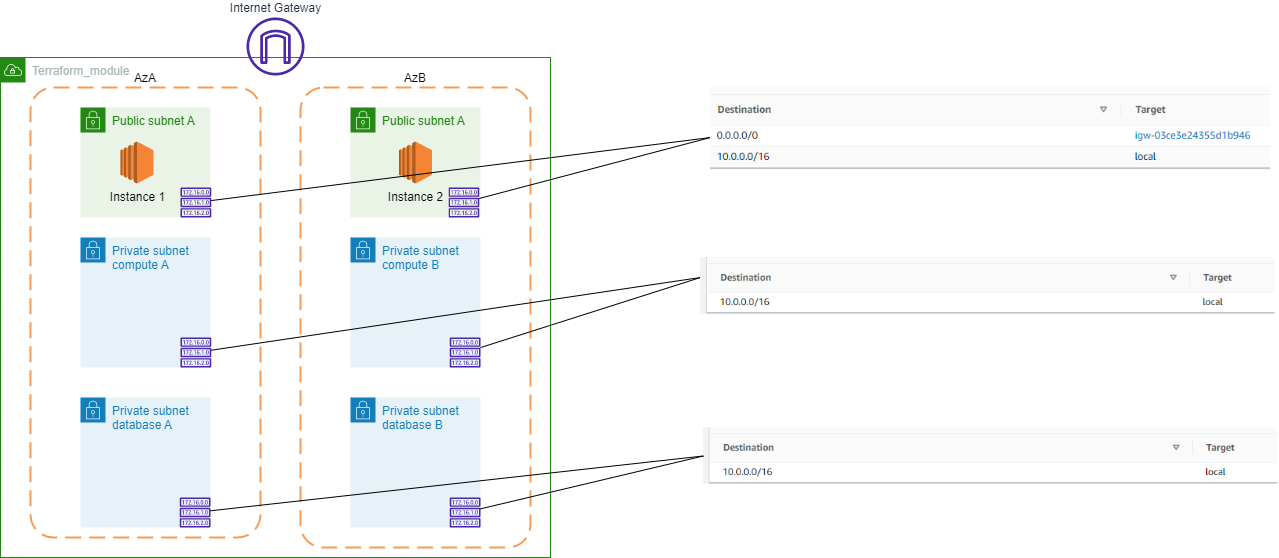

The diagram above was exported from draw.io. Its source (the exported page's mxGraphModel, read from the mxfile embedded in the PNG):
<mxGraphModel dx="2074" dy="1059" grid="1" gridSize="10" guides="1" tooltips="1" connect="1" arrows="1" fold="1" page="1" pageScale="1" pageWidth="1100" pageHeight="850" math="0" shadow="0">
  <root>
    <mxCell id="0" />
    <mxCell id="1" parent="0" />
    <mxCell id="LTfGzkFPR00a_ezCvcCH-8" value="Public subnet A" style="points=[[0,0],[0.25,0],[0.5,0],[0.75,0],[1,0],[1,0.25],[1,0.5],[1,0.75],[1,1],[0.75,1],[0.5,1],[0.25,1],[0,1],[0,0.75],[0,0.5],[0,0.25]];outlineConnect=0;gradientColor=none;html=1;whiteSpace=wrap;fontSize=12;fontStyle=0;container=1;pointerEvents=0;collapsible=0;recursiveResize=0;shape=mxgraph.aws4.group;grIcon=mxgraph.aws4.group_security_group;grStroke=0;strokeColor=#248814;fillColor=#E9F3E6;verticalAlign=top;align=left;spacingLeft=30;fontColor=#248814;dashed=0;" parent="1" vertex="1">
      <mxGeometry x="450" y="150" width="130" height="110" as="geometry" />
    </mxCell>
    <mxCell id="LTfGzkFPR00a_ezCvcCH-1" value="Terraform_module" style="points=[[0,0],[0.25,0],[0.5,0],[0.75,0],[1,0],[1,0.25],[1,0.5],[1,0.75],[1,1],[0.75,1],[0.5,1],[0.25,1],[0,1],[0,0.75],[0,0.5],[0,0.25]];outlineConnect=0;gradientColor=none;html=1;whiteSpace=wrap;fontSize=12;fontStyle=0;container=1;pointerEvents=0;collapsible=0;recursiveResize=0;shape=mxgraph.aws4.group;grIcon=mxgraph.aws4.group_vpc;strokeColor=#248814;fillColor=none;verticalAlign=top;align=left;spacingLeft=30;fontColor=#AAB7B8;dashed=0;" parent="1" vertex="1">
      <mxGeometry x="370" y="100" width="550" height="500" as="geometry" />
    </mxCell>
    <mxCell id="LTfGzkFPR00a_ezCvcCH-7" value="AzA" style="rounded=1;arcSize=10;dashed=1;strokeColor=#F59D56;fillColor=none;gradientColor=none;dashPattern=8 4;strokeWidth=2;labelBorderColor=none;verticalAlign=bottom;labelPosition=center;verticalLabelPosition=top;align=center;" parent="LTfGzkFPR00a_ezCvcCH-1" vertex="1">
      <mxGeometry x="30" y="30" width="230" height="450" as="geometry" />
    </mxCell>
    <mxCell id="LTfGzkFPR00a_ezCvcCH-6" value="AzB" style="rounded=1;arcSize=10;dashed=1;strokeColor=#F59D56;fillColor=none;gradientColor=none;dashPattern=8 4;strokeWidth=2;labelPosition=center;verticalLabelPosition=top;align=center;verticalAlign=bottom;" parent="LTfGzkFPR00a_ezCvcCH-1" vertex="1">
      <mxGeometry x="300" y="30" width="230" height="460" as="geometry" />
    </mxCell>
    <mxCell id="LTfGzkFPR00a_ezCvcCH-10" value="Public subnet A" style="points=[[0,0],[0.25,0],[0.5,0],[0.75,0],[1,0],[1,0.25],[1,0.5],[1,0.75],[1,1],[0.75,1],[0.5,1],[0.25,1],[0,1],[0,0.75],[0,0.5],[0,0.25]];outlineConnect=0;gradientColor=none;html=1;whiteSpace=wrap;fontSize=12;fontStyle=0;container=1;pointerEvents=0;collapsible=0;recursiveResize=0;shape=mxgraph.aws4.group;grIcon=mxgraph.aws4.group_security_group;grStroke=0;strokeColor=#248814;fillColor=#E9F3E6;verticalAlign=top;align=left;spacingLeft=30;fontColor=#248814;dashed=0;" parent="LTfGzkFPR00a_ezCvcCH-1" vertex="1">
      <mxGeometry x="350" y="50" width="130" height="110" as="geometry" />
    </mxCell>
    <mxCell id="Y3dpTYD4G0UMc4rd7TKJ-2" value="Instance 2" style="outlineConnect=0;dashed=0;verticalLabelPosition=bottom;verticalAlign=top;align=center;html=1;shape=mxgraph.aws3.ec2;fillColor=#F58534;gradientColor=none;" vertex="1" parent="LTfGzkFPR00a_ezCvcCH-10">
      <mxGeometry x="48.5" y="34" width="33" height="42" as="geometry" />
    </mxCell>
    <mxCell id="LTfGzkFPR00a_ezCvcCH-3" value="Private subnet compute A" style="points=[[0,0],[0.25,0],[0.5,0],[0.75,0],[1,0],[1,0.25],[1,0.5],[1,0.75],[1,1],[0.75,1],[0.5,1],[0.25,1],[0,1],[0,0.75],[0,0.5],[0,0.25]];outlineConnect=0;gradientColor=none;html=1;whiteSpace=wrap;fontSize=12;fontStyle=0;container=1;pointerEvents=0;collapsible=0;recursiveResize=0;shape=mxgraph.aws4.group;grIcon=mxgraph.aws4.group_security_group;grStroke=0;strokeColor=#147EBA;fillColor=#E6F2F8;verticalAlign=top;align=left;spacingLeft=30;fontColor=#147EBA;dashed=0;" parent="LTfGzkFPR00a_ezCvcCH-1" vertex="1">
      <mxGeometry x="80" y="180" width="130" height="130" as="geometry" />
    </mxCell>
    <mxCell id="LTfGzkFPR00a_ezCvcCH-11" value="Private subnet compute B" style="points=[[0,0],[0.25,0],[0.5,0],[0.75,0],[1,0],[1,0.25],[1,0.5],[1,0.75],[1,1],[0.75,1],[0.5,1],[0.25,1],[0,1],[0,0.75],[0,0.5],[0,0.25]];outlineConnect=0;gradientColor=none;html=1;whiteSpace=wrap;fontSize=12;fontStyle=0;container=1;pointerEvents=0;collapsible=0;recursiveResize=0;shape=mxgraph.aws4.group;grIcon=mxgraph.aws4.group_security_group;grStroke=0;strokeColor=#147EBA;fillColor=#E6F2F8;verticalAlign=top;align=left;spacingLeft=30;fontColor=#147EBA;dashed=0;" parent="LTfGzkFPR00a_ezCvcCH-1" vertex="1">
      <mxGeometry x="350" y="180" width="130" height="130" as="geometry" />
    </mxCell>
    <mxCell id="LTfGzkFPR00a_ezCvcCH-13" value="Private subnet database B" style="points=[[0,0],[0.25,0],[0.5,0],[0.75,0],[1,0],[1,0.25],[1,0.5],[1,0.75],[1,1],[0.75,1],[0.5,1],[0.25,1],[0,1],[0,0.75],[0,0.5],[0,0.25]];outlineConnect=0;gradientColor=none;html=1;whiteSpace=wrap;fontSize=12;fontStyle=0;container=1;pointerEvents=0;collapsible=0;recursiveResize=0;shape=mxgraph.aws4.group;grIcon=mxgraph.aws4.group_security_group;grStroke=0;strokeColor=#147EBA;fillColor=#E6F2F8;verticalAlign=top;align=left;spacingLeft=30;fontColor=#147EBA;dashed=0;" parent="LTfGzkFPR00a_ezCvcCH-1" vertex="1">
      <mxGeometry x="350" y="340" width="130" height="130" as="geometry" />
    </mxCell>
    <mxCell id="LTfGzkFPR00a_ezCvcCH-12" value="Private subnet database A" style="points=[[0,0],[0.25,0],[0.5,0],[0.75,0],[1,0],[1,0.25],[1,0.5],[1,0.75],[1,1],[0.75,1],[0.5,1],[0.25,1],[0,1],[0,0.75],[0,0.5],[0,0.25]];outlineConnect=0;gradientColor=none;html=1;whiteSpace=wrap;fontSize=12;fontStyle=0;container=1;pointerEvents=0;collapsible=0;recursiveResize=0;shape=mxgraph.aws4.group;grIcon=mxgraph.aws4.group_security_group;grStroke=0;strokeColor=#147EBA;fillColor=#E6F2F8;verticalAlign=top;align=left;spacingLeft=30;fontColor=#147EBA;dashed=0;" parent="LTfGzkFPR00a_ezCvcCH-1" vertex="1">
      <mxGeometry x="80" y="340" width="130" height="130" as="geometry" />
    </mxCell>
    <mxCell id="LTfGzkFPR00a_ezCvcCH-14" value="" style="sketch=0;outlineConnect=0;fontColor=#232F3E;gradientColor=none;fillColor=#4D27AA;strokeColor=none;dashed=0;verticalLabelPosition=bottom;verticalAlign=top;align=center;html=1;fontSize=12;fontStyle=0;aspect=fixed;pointerEvents=1;shape=mxgraph.aws4.route_table;labelBorderColor=none;" parent="LTfGzkFPR00a_ezCvcCH-1" vertex="1">
      <mxGeometry x="448.05" y="130" width="30.79" height="30" as="geometry" />
    </mxCell>
    <mxCell id="LTfGzkFPR00a_ezCvcCH-25" value="" style="sketch=0;outlineConnect=0;fontColor=#232F3E;gradientColor=none;fillColor=#4D27AA;strokeColor=none;dashed=0;verticalLabelPosition=bottom;verticalAlign=top;align=center;html=1;fontSize=12;fontStyle=0;aspect=fixed;pointerEvents=1;shape=mxgraph.aws4.route_table;labelBorderColor=none;" parent="LTfGzkFPR00a_ezCvcCH-1" vertex="1">
      <mxGeometry x="180" y="130" width="30.79" height="30" as="geometry" />
    </mxCell>
    <mxCell id="LTfGzkFPR00a_ezCvcCH-29" value="" style="sketch=0;outlineConnect=0;fontColor=#232F3E;gradientColor=none;fillColor=#4D27AA;strokeColor=none;dashed=0;verticalLabelPosition=bottom;verticalAlign=top;align=center;html=1;fontSize=12;fontStyle=0;aspect=fixed;pointerEvents=1;shape=mxgraph.aws4.route_table;labelBorderColor=none;" parent="LTfGzkFPR00a_ezCvcCH-1" vertex="1">
      <mxGeometry x="449.2099999999999" y="280" width="30.79" height="30" as="geometry" />
    </mxCell>
    <mxCell id="LTfGzkFPR00a_ezCvcCH-30" value="" style="sketch=0;outlineConnect=0;fontColor=#232F3E;gradientColor=none;fillColor=#4D27AA;strokeColor=none;dashed=0;verticalLabelPosition=bottom;verticalAlign=top;align=center;html=1;fontSize=12;fontStyle=0;aspect=fixed;pointerEvents=1;shape=mxgraph.aws4.route_table;labelBorderColor=none;" parent="LTfGzkFPR00a_ezCvcCH-1" vertex="1">
      <mxGeometry x="180" y="280" width="30.79" height="30" as="geometry" />
    </mxCell>
    <mxCell id="LTfGzkFPR00a_ezCvcCH-31" value="" style="sketch=0;outlineConnect=0;fontColor=#232F3E;gradientColor=none;fillColor=#4D27AA;strokeColor=none;dashed=0;verticalLabelPosition=bottom;verticalAlign=top;align=center;html=1;fontSize=12;fontStyle=0;aspect=fixed;pointerEvents=1;shape=mxgraph.aws4.route_table;labelBorderColor=none;" parent="LTfGzkFPR00a_ezCvcCH-1" vertex="1">
      <mxGeometry x="449.2099999999999" y="440" width="30.79" height="30" as="geometry" />
    </mxCell>
    <mxCell id="LTfGzkFPR00a_ezCvcCH-32" value="" style="sketch=0;outlineConnect=0;fontColor=#232F3E;gradientColor=none;fillColor=#4D27AA;strokeColor=none;dashed=0;verticalLabelPosition=bottom;verticalAlign=top;align=center;html=1;fontSize=12;fontStyle=0;aspect=fixed;pointerEvents=1;shape=mxgraph.aws4.route_table;labelBorderColor=none;" parent="LTfGzkFPR00a_ezCvcCH-1" vertex="1">
      <mxGeometry x="179.21000000000004" y="440" width="30.79" height="30" as="geometry" />
    </mxCell>
    <mxCell id="Y3dpTYD4G0UMc4rd7TKJ-1" value="Instance 1" style="outlineConnect=0;dashed=0;verticalLabelPosition=bottom;verticalAlign=top;align=center;html=1;shape=mxgraph.aws3.ec2;fillColor=#F58534;gradientColor=none;" vertex="1" parent="LTfGzkFPR00a_ezCvcCH-1">
      <mxGeometry x="120" y="84" width="33" height="42" as="geometry" />
    </mxCell>
    <mxCell id="LTfGzkFPR00a_ezCvcCH-2" value="Internet Gateway" style="sketch=0;outlineConnect=0;fontColor=#232F3E;gradientColor=none;fillColor=#4D27AA;strokeColor=none;dashed=0;verticalLabelPosition=top;verticalAlign=bottom;align=center;html=1;fontSize=12;fontStyle=0;aspect=fixed;pointerEvents=1;shape=mxgraph.aws4.internet_gateway;labelPosition=center;" parent="1" vertex="1">
      <mxGeometry x="616" y="60" width="58" height="58" as="geometry" />
    </mxCell>
    <mxCell id="LTfGzkFPR00a_ezCvcCH-26" value="" style="endArrow=none;html=1;rounded=0;" parent="1" target="LTfGzkFPR00a_ezCvcCH-25" edge="1">
      <mxGeometry width="50" height="50" relative="1" as="geometry">
        <mxPoint x="1080" y="180" as="sourcePoint" />
        <mxPoint x="570" y="340" as="targetPoint" />
      </mxGeometry>
    </mxCell>
    <mxCell id="LTfGzkFPR00a_ezCvcCH-27" value="" style="endArrow=none;html=1;rounded=0;" parent="1" source="LTfGzkFPR00a_ezCvcCH-14" edge="1">
      <mxGeometry width="50" height="50" relative="1" as="geometry">
        <mxPoint x="520" y="390" as="sourcePoint" />
        <mxPoint x="1080" y="180" as="targetPoint" />
      </mxGeometry>
    </mxCell>
    <mxCell id="LTfGzkFPR00a_ezCvcCH-28" value="" style="shape=image;verticalLabelPosition=bottom;labelBackgroundColor=default;verticalAlign=top;aspect=fixed;imageAspect=0;image=data:image/png,(base64 omitted: 10812 chars);" parent="1" vertex="1">
      <mxGeometry x="1080" y="130" width="560" height="82.24" as="geometry" />
    </mxCell>
    <mxCell id="LTfGzkFPR00a_ezCvcCH-33" value="" style="endArrow=none;html=1;rounded=0;" parent="1" target="LTfGzkFPR00a_ezCvcCH-30" edge="1">
      <mxGeometry width="50" height="50" relative="1" as="geometry">
        <mxPoint x="1070" y="320" as="sourcePoint" />
        <mxPoint x="590.6993882052475" y="253.06689551531554" as="targetPoint" />
      </mxGeometry>
    </mxCell>
    <mxCell id="LTfGzkFPR00a_ezCvcCH-34" value="" style="endArrow=none;html=1;rounded=0;" parent="1" source="LTfGzkFPR00a_ezCvcCH-29" edge="1">
      <mxGeometry width="50" height="50" relative="1" as="geometry">
        <mxPoint x="858.7493882052477" y="250.96526035431816" as="sourcePoint" />
        <mxPoint x="1070" y="320" as="targetPoint" />
      </mxGeometry>
    </mxCell>
    <mxCell id="LTfGzkFPR00a_ezCvcCH-35" value="" style="shape=image;verticalLabelPosition=bottom;labelBackgroundColor=default;verticalAlign=top;aspect=fixed;imageAspect=0;image=data:image/png,(base64 omitted: 5984 chars);" parent="1" vertex="1">
      <mxGeometry x="1070" y="300" width="574.44" height="57" as="geometry" />
    </mxCell>
    <mxCell id="LTfGzkFPR00a_ezCvcCH-36" value="" style="shape=image;verticalLabelPosition=bottom;labelBackgroundColor=default;verticalAlign=top;aspect=fixed;imageAspect=0;image=data:image/png,(base64 omitted: 5984 chars);" parent="1" vertex="1">
      <mxGeometry x="1072.78" y="470" width="574.44" height="57" as="geometry" />
    </mxCell>
    <mxCell id="LTfGzkFPR00a_ezCvcCH-37" value="" style="endArrow=none;html=1;rounded=0;exitX=0;exitY=0.5;exitDx=0;exitDy=0;" parent="1" source="LTfGzkFPR00a_ezCvcCH-36" target="LTfGzkFPR00a_ezCvcCH-32" edge="1">
      <mxGeometry width="50" height="50" relative="1" as="geometry">
        <mxPoint x="1080" y="330" as="sourcePoint" />
        <mxPoint x="590.6993882052475" y="402.72529183144525" as="targetPoint" />
      </mxGeometry>
    </mxCell>
    <mxCell id="LTfGzkFPR00a_ezCvcCH-38" value="" style="endArrow=none;html=1;rounded=0;entryX=0;entryY=0.5;entryDx=0;entryDy=0;" parent="1" source="LTfGzkFPR00a_ezCvcCH-31" target="LTfGzkFPR00a_ezCvcCH-36" edge="1">
      <mxGeometry width="50" height="50" relative="1" as="geometry">
        <mxPoint x="859.9093882052475" y="400.1238169230717" as="sourcePoint" />
        <mxPoint x="1080" y="330" as="targetPoint" />
      </mxGeometry>
    </mxCell>
  </root>
</mxGraphModel>